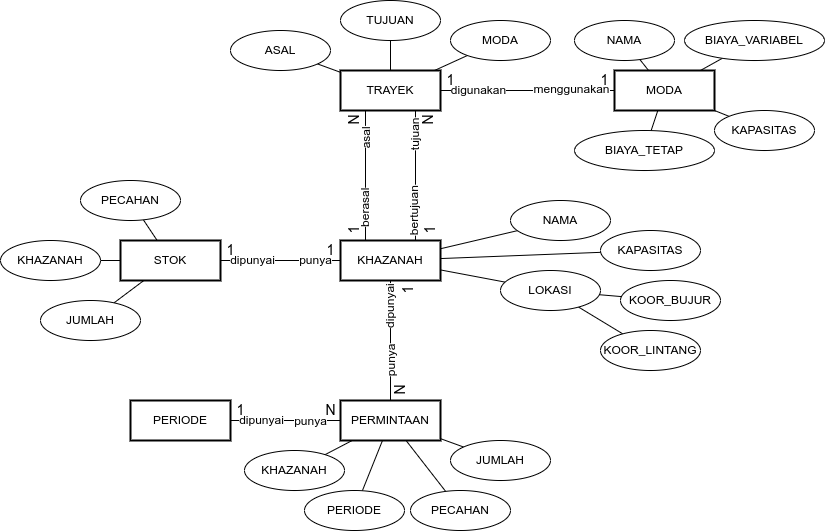

The diagram above was exported from draw.io. Its source (the exported page's mxGraphModel, read from the mxfile embedded in the PNG):
<mxGraphModel dx="1605" dy="488" grid="1" gridSize="10" guides="1" tooltips="1" connect="1" arrows="1" fold="1" page="1" pageScale="1" pageWidth="850" pageHeight="1100" math="0" shadow="0">
  <root>
    <mxCell id="0" />
    <mxCell id="1" parent="0" />
    <mxCell id="ctoXlMi_gI4mwPdsHOt8-99" style="edgeStyle=none;rounded=0;orthogonalLoop=1;jettySize=auto;html=1;endArrow=none;endFill=0;" edge="1" parent="1" source="ctoXlMi_gI4mwPdsHOt8-1" target="ctoXlMi_gI4mwPdsHOt8-3">
      <mxGeometry relative="1" as="geometry">
        <mxPoint x="330" y="130" as="targetPoint" />
      </mxGeometry>
    </mxCell>
    <mxCell id="ctoXlMi_gI4mwPdsHOt8-121" value="digunakan" style="edgeLabel;html=1;align=center;verticalAlign=middle;resizable=0;points=[];fontSize=12;" vertex="1" connectable="0" parent="ctoXlMi_gI4mwPdsHOt8-99">
      <mxGeometry x="-0.6896" y="2" relative="1" as="geometry">
        <mxPoint x="11" y="2" as="offset" />
      </mxGeometry>
    </mxCell>
    <mxCell id="ctoXlMi_gI4mwPdsHOt8-122" value="menggunakan" style="edgeLabel;html=1;align=center;verticalAlign=middle;resizable=0;points=[];fontSize=12;" vertex="1" connectable="0" parent="ctoXlMi_gI4mwPdsHOt8-99">
      <mxGeometry x="0.6666" y="-1" relative="1" as="geometry">
        <mxPoint x="-15" y="-2" as="offset" />
      </mxGeometry>
    </mxCell>
    <mxCell id="ctoXlMi_gI4mwPdsHOt8-101" style="edgeStyle=none;rounded=0;orthogonalLoop=1;jettySize=auto;html=1;fontSize=10;endArrow=none;endFill=0;exitX=0.75;exitY=1;exitDx=0;exitDy=0;entryX=0.75;entryY=0;entryDx=0;entryDy=0;" edge="1" parent="1" source="ctoXlMi_gI4mwPdsHOt8-1" target="ctoXlMi_gI4mwPdsHOt8-2">
      <mxGeometry relative="1" as="geometry" />
    </mxCell>
    <mxCell id="ctoXlMi_gI4mwPdsHOt8-107" value="bertujuan" style="edgeLabel;html=1;align=center;verticalAlign=middle;resizable=0;points=[];fontSize=12;rotation=270;" vertex="1" connectable="0" parent="ctoXlMi_gI4mwPdsHOt8-101">
      <mxGeometry x="0.6701" relative="1" as="geometry">
        <mxPoint x="-1" y="-8" as="offset" />
      </mxGeometry>
    </mxCell>
    <mxCell id="ctoXlMi_gI4mwPdsHOt8-108" value="tujuan" style="edgeLabel;html=1;align=center;verticalAlign=middle;resizable=0;points=[];fontSize=12;rotation=-90;" vertex="1" connectable="0" parent="ctoXlMi_gI4mwPdsHOt8-101">
      <mxGeometry x="-0.6205" y="-1" relative="1" as="geometry">
        <mxPoint as="offset" />
      </mxGeometry>
    </mxCell>
    <mxCell id="ctoXlMi_gI4mwPdsHOt8-1" value="TRAYEK" style="whiteSpace=wrap;html=1;align=center;strokeWidth=2;" vertex="1" parent="1">
      <mxGeometry x="190" y="110" width="100" height="40" as="geometry" />
    </mxCell>
    <mxCell id="ctoXlMi_gI4mwPdsHOt8-64" style="edgeStyle=none;rounded=0;orthogonalLoop=1;jettySize=auto;html=1;endArrow=none;endFill=0;" edge="1" parent="1" source="ctoXlMi_gI4mwPdsHOt8-2" target="ctoXlMi_gI4mwPdsHOt8-63">
      <mxGeometry relative="1" as="geometry" />
    </mxCell>
    <mxCell id="ctoXlMi_gI4mwPdsHOt8-66" style="edgeStyle=none;rounded=0;orthogonalLoop=1;jettySize=auto;html=1;endArrow=none;endFill=0;" edge="1" parent="1" source="ctoXlMi_gI4mwPdsHOt8-2" target="ctoXlMi_gI4mwPdsHOt8-65">
      <mxGeometry relative="1" as="geometry" />
    </mxCell>
    <mxCell id="ctoXlMi_gI4mwPdsHOt8-68" style="edgeStyle=none;rounded=0;orthogonalLoop=1;jettySize=auto;html=1;endArrow=none;endFill=0;" edge="1" parent="1" source="ctoXlMi_gI4mwPdsHOt8-2" target="ctoXlMi_gI4mwPdsHOt8-67">
      <mxGeometry relative="1" as="geometry" />
    </mxCell>
    <mxCell id="ctoXlMi_gI4mwPdsHOt8-124" style="edgeStyle=none;rounded=0;orthogonalLoop=1;jettySize=auto;html=1;fontSize=10;endArrow=none;endFill=0;" edge="1" parent="1" source="ctoXlMi_gI4mwPdsHOt8-2" target="ctoXlMi_gI4mwPdsHOt8-4">
      <mxGeometry relative="1" as="geometry" />
    </mxCell>
    <mxCell id="ctoXlMi_gI4mwPdsHOt8-127" value="punya" style="edgeLabel;html=1;align=center;verticalAlign=middle;resizable=0;points=[];fontSize=12;rotation=270;" vertex="1" connectable="0" parent="ctoXlMi_gI4mwPdsHOt8-124">
      <mxGeometry x="0.5155" y="3" relative="1" as="geometry">
        <mxPoint x="-3" y="-11" as="offset" />
      </mxGeometry>
    </mxCell>
    <mxCell id="ctoXlMi_gI4mwPdsHOt8-139" value="dipunyai" style="edgeLabel;html=1;align=center;verticalAlign=middle;resizable=0;points=[];fontSize=12;rotation=-90;" vertex="1" connectable="0" parent="ctoXlMi_gI4mwPdsHOt8-124">
      <mxGeometry x="-0.569" y="-1" relative="1" as="geometry">
        <mxPoint as="offset" />
      </mxGeometry>
    </mxCell>
    <mxCell id="ctoXlMi_gI4mwPdsHOt8-2" value="KHAZANAH" style="whiteSpace=wrap;html=1;align=center;strokeWidth=2;" vertex="1" parent="1">
      <mxGeometry x="190" y="280" width="100" height="40" as="geometry" />
    </mxCell>
    <mxCell id="ctoXlMi_gI4mwPdsHOt8-59" style="edgeStyle=none;rounded=0;orthogonalLoop=1;jettySize=auto;html=1;endArrow=none;endFill=0;" edge="1" parent="1" source="ctoXlMi_gI4mwPdsHOt8-3" target="ctoXlMi_gI4mwPdsHOt8-55">
      <mxGeometry relative="1" as="geometry" />
    </mxCell>
    <mxCell id="ctoXlMi_gI4mwPdsHOt8-60" style="edgeStyle=none;rounded=0;orthogonalLoop=1;jettySize=auto;html=1;endArrow=none;endFill=0;" edge="1" parent="1" source="ctoXlMi_gI4mwPdsHOt8-3" target="ctoXlMi_gI4mwPdsHOt8-56">
      <mxGeometry relative="1" as="geometry" />
    </mxCell>
    <mxCell id="ctoXlMi_gI4mwPdsHOt8-61" style="edgeStyle=none;rounded=0;orthogonalLoop=1;jettySize=auto;html=1;endArrow=none;endFill=0;" edge="1" parent="1" source="ctoXlMi_gI4mwPdsHOt8-3" target="ctoXlMi_gI4mwPdsHOt8-57">
      <mxGeometry relative="1" as="geometry" />
    </mxCell>
    <mxCell id="ctoXlMi_gI4mwPdsHOt8-62" style="edgeStyle=none;rounded=0;orthogonalLoop=1;jettySize=auto;html=1;endArrow=none;endFill=0;" edge="1" parent="1" source="ctoXlMi_gI4mwPdsHOt8-3" target="ctoXlMi_gI4mwPdsHOt8-58">
      <mxGeometry relative="1" as="geometry" />
    </mxCell>
    <mxCell id="ctoXlMi_gI4mwPdsHOt8-3" value="MODA" style="whiteSpace=wrap;html=1;align=center;strokeWidth=2;" vertex="1" parent="1">
      <mxGeometry x="464" y="110" width="100" height="40" as="geometry" />
    </mxCell>
    <mxCell id="ctoXlMi_gI4mwPdsHOt8-83" style="edgeStyle=none;rounded=0;orthogonalLoop=1;jettySize=auto;html=1;endArrow=none;endFill=0;" edge="1" parent="1" source="ctoXlMi_gI4mwPdsHOt8-4" target="ctoXlMi_gI4mwPdsHOt8-82">
      <mxGeometry relative="1" as="geometry" />
    </mxCell>
    <mxCell id="ctoXlMi_gI4mwPdsHOt8-84" style="edgeStyle=none;rounded=0;orthogonalLoop=1;jettySize=auto;html=1;endArrow=none;endFill=0;" edge="1" parent="1" source="ctoXlMi_gI4mwPdsHOt8-4" target="ctoXlMi_gI4mwPdsHOt8-80">
      <mxGeometry relative="1" as="geometry" />
    </mxCell>
    <mxCell id="ctoXlMi_gI4mwPdsHOt8-85" style="edgeStyle=none;rounded=0;orthogonalLoop=1;jettySize=auto;html=1;endArrow=none;endFill=0;" edge="1" parent="1" source="ctoXlMi_gI4mwPdsHOt8-4" target="ctoXlMi_gI4mwPdsHOt8-81">
      <mxGeometry relative="1" as="geometry" />
    </mxCell>
    <mxCell id="ctoXlMi_gI4mwPdsHOt8-86" style="edgeStyle=none;rounded=0;orthogonalLoop=1;jettySize=auto;html=1;endArrow=none;endFill=0;" edge="1" parent="1" source="ctoXlMi_gI4mwPdsHOt8-4" target="ctoXlMi_gI4mwPdsHOt8-79">
      <mxGeometry relative="1" as="geometry" />
    </mxCell>
    <mxCell id="ctoXlMi_gI4mwPdsHOt8-4" value="PERMINTAAN" style="whiteSpace=wrap;html=1;align=center;strokeWidth=2;" vertex="1" parent="1">
      <mxGeometry x="190" y="440" width="100" height="40" as="geometry" />
    </mxCell>
    <mxCell id="ctoXlMi_gI4mwPdsHOt8-74" style="edgeStyle=none;rounded=0;orthogonalLoop=1;jettySize=auto;html=1;endArrow=none;endFill=0;" edge="1" parent="1" source="ctoXlMi_gI4mwPdsHOt8-5" target="ctoXlMi_gI4mwPdsHOt8-73">
      <mxGeometry relative="1" as="geometry" />
    </mxCell>
    <mxCell id="ctoXlMi_gI4mwPdsHOt8-76" style="edgeStyle=none;rounded=0;orthogonalLoop=1;jettySize=auto;html=1;endArrow=none;endFill=0;" edge="1" parent="1" source="ctoXlMi_gI4mwPdsHOt8-5" target="ctoXlMi_gI4mwPdsHOt8-75">
      <mxGeometry relative="1" as="geometry" />
    </mxCell>
    <mxCell id="ctoXlMi_gI4mwPdsHOt8-78" style="edgeStyle=none;rounded=0;orthogonalLoop=1;jettySize=auto;html=1;endArrow=none;endFill=0;" edge="1" parent="1" source="ctoXlMi_gI4mwPdsHOt8-5" target="ctoXlMi_gI4mwPdsHOt8-77">
      <mxGeometry relative="1" as="geometry" />
    </mxCell>
    <mxCell id="ctoXlMi_gI4mwPdsHOt8-123" style="edgeStyle=none;rounded=0;orthogonalLoop=1;jettySize=auto;html=1;fontSize=10;endArrow=none;endFill=0;" edge="1" parent="1" source="ctoXlMi_gI4mwPdsHOt8-5" target="ctoXlMi_gI4mwPdsHOt8-2">
      <mxGeometry relative="1" as="geometry" />
    </mxCell>
    <mxCell id="ctoXlMi_gI4mwPdsHOt8-140" value="punya" style="edgeLabel;html=1;align=center;verticalAlign=middle;resizable=0;points=[];fontSize=12;" vertex="1" connectable="0" parent="ctoXlMi_gI4mwPdsHOt8-123">
      <mxGeometry x="0.577" relative="1" as="geometry">
        <mxPoint as="offset" />
      </mxGeometry>
    </mxCell>
    <mxCell id="ctoXlMi_gI4mwPdsHOt8-141" value="dipunyai" style="edgeLabel;html=1;align=center;verticalAlign=middle;resizable=0;points=[];fontSize=12;" vertex="1" connectable="0" parent="ctoXlMi_gI4mwPdsHOt8-123">
      <mxGeometry x="-0.6214" relative="1" as="geometry">
        <mxPoint x="9" as="offset" />
      </mxGeometry>
    </mxCell>
    <mxCell id="ctoXlMi_gI4mwPdsHOt8-5" value="STOK" style="whiteSpace=wrap;html=1;align=center;strokeWidth=2;" vertex="1" parent="1">
      <mxGeometry x="-30" y="280" width="100" height="40" as="geometry" />
    </mxCell>
    <mxCell id="ctoXlMi_gI4mwPdsHOt8-55" value="NAMA" style="ellipse;whiteSpace=wrap;html=1;align=center;" vertex="1" parent="1">
      <mxGeometry x="424" y="60" width="100" height="40" as="geometry" />
    </mxCell>
    <mxCell id="ctoXlMi_gI4mwPdsHOt8-56" value="KAPASITAS" style="ellipse;whiteSpace=wrap;html=1;align=center;" vertex="1" parent="1">
      <mxGeometry x="564" y="150" width="100" height="40" as="geometry" />
    </mxCell>
    <mxCell id="ctoXlMi_gI4mwPdsHOt8-57" value="BIAYA_VARIABEL" style="ellipse;whiteSpace=wrap;html=1;align=center;" vertex="1" parent="1">
      <mxGeometry x="534" y="60" width="140" height="40" as="geometry" />
    </mxCell>
    <mxCell id="ctoXlMi_gI4mwPdsHOt8-58" value="BIAYA_TETAP" style="ellipse;whiteSpace=wrap;html=1;align=center;" vertex="1" parent="1">
      <mxGeometry x="424" y="170" width="140" height="40" as="geometry" />
    </mxCell>
    <mxCell id="ctoXlMi_gI4mwPdsHOt8-63" value="NAMA" style="ellipse;whiteSpace=wrap;html=1;align=center;" vertex="1" parent="1">
      <mxGeometry x="360" y="240" width="100" height="40" as="geometry" />
    </mxCell>
    <mxCell id="ctoXlMi_gI4mwPdsHOt8-65" value="KAPASITAS" style="ellipse;whiteSpace=wrap;html=1;align=center;" vertex="1" parent="1">
      <mxGeometry x="450" y="270" width="100" height="40" as="geometry" />
    </mxCell>
    <mxCell id="ctoXlMi_gI4mwPdsHOt8-70" style="edgeStyle=none;rounded=0;orthogonalLoop=1;jettySize=auto;html=1;endArrow=none;endFill=0;" edge="1" parent="1" source="ctoXlMi_gI4mwPdsHOt8-67" target="ctoXlMi_gI4mwPdsHOt8-69">
      <mxGeometry relative="1" as="geometry" />
    </mxCell>
    <mxCell id="ctoXlMi_gI4mwPdsHOt8-72" style="edgeStyle=none;rounded=0;orthogonalLoop=1;jettySize=auto;html=1;endArrow=none;endFill=0;" edge="1" parent="1" source="ctoXlMi_gI4mwPdsHOt8-67" target="ctoXlMi_gI4mwPdsHOt8-71">
      <mxGeometry relative="1" as="geometry" />
    </mxCell>
    <mxCell id="ctoXlMi_gI4mwPdsHOt8-67" value="LOKASI" style="ellipse;whiteSpace=wrap;html=1;align=center;" vertex="1" parent="1">
      <mxGeometry x="350" y="310" width="100" height="40" as="geometry" />
    </mxCell>
    <mxCell id="ctoXlMi_gI4mwPdsHOt8-69" value="KOOR_BUJUR" style="ellipse;whiteSpace=wrap;html=1;align=center;" vertex="1" parent="1">
      <mxGeometry x="470" y="320" width="100" height="40" as="geometry" />
    </mxCell>
    <mxCell id="ctoXlMi_gI4mwPdsHOt8-71" value="KOOR_LINTANG" style="ellipse;whiteSpace=wrap;html=1;align=center;" vertex="1" parent="1">
      <mxGeometry x="450" y="370" width="100" height="40" as="geometry" />
    </mxCell>
    <mxCell id="ctoXlMi_gI4mwPdsHOt8-73" value="KHAZANAH" style="ellipse;whiteSpace=wrap;html=1;align=center;" vertex="1" parent="1">
      <mxGeometry x="-150" y="280" width="100" height="40" as="geometry" />
    </mxCell>
    <mxCell id="ctoXlMi_gI4mwPdsHOt8-75" value="PECAHAN" style="ellipse;whiteSpace=wrap;html=1;align=center;" vertex="1" parent="1">
      <mxGeometry x="-70" y="220" width="100" height="40" as="geometry" />
    </mxCell>
    <mxCell id="ctoXlMi_gI4mwPdsHOt8-77" value="JUMLAH" style="ellipse;whiteSpace=wrap;html=1;align=center;" vertex="1" parent="1">
      <mxGeometry x="-110" y="340" width="100" height="40" as="geometry" />
    </mxCell>
    <mxCell id="ctoXlMi_gI4mwPdsHOt8-79" value="KHAZANAH" style="ellipse;whiteSpace=wrap;html=1;align=center;" vertex="1" parent="1">
      <mxGeometry x="94" y="490" width="100" height="40" as="geometry" />
    </mxCell>
    <mxCell id="ctoXlMi_gI4mwPdsHOt8-80" value="PECAHAN" style="ellipse;whiteSpace=wrap;html=1;align=center;" vertex="1" parent="1">
      <mxGeometry x="260" y="530" width="100" height="40" as="geometry" />
    </mxCell>
    <mxCell id="ctoXlMi_gI4mwPdsHOt8-81" value="PERIODE" style="ellipse;whiteSpace=wrap;html=1;align=center;" vertex="1" parent="1">
      <mxGeometry x="154" y="530" width="100" height="40" as="geometry" />
    </mxCell>
    <mxCell id="ctoXlMi_gI4mwPdsHOt8-82" value="JUMLAH" style="ellipse;whiteSpace=wrap;html=1;align=center;" vertex="1" parent="1">
      <mxGeometry x="300" y="480" width="100" height="40" as="geometry" />
    </mxCell>
    <mxCell id="ctoXlMi_gI4mwPdsHOt8-96" style="edgeStyle=none;rounded=0;orthogonalLoop=1;jettySize=auto;html=1;endArrow=none;endFill=0;exitX=0.25;exitY=0;exitDx=0;exitDy=0;entryX=0.25;entryY=1;entryDx=0;entryDy=0;" edge="1" parent="1" source="ctoXlMi_gI4mwPdsHOt8-2" target="ctoXlMi_gI4mwPdsHOt8-1">
      <mxGeometry relative="1" as="geometry">
        <mxPoint x="282.0000000000002" y="179" as="sourcePoint" />
      </mxGeometry>
    </mxCell>
    <mxCell id="ctoXlMi_gI4mwPdsHOt8-103" value="asal" style="edgeLabel;html=1;align=center;verticalAlign=middle;resizable=0;points=[];fontSize=12;rotation=270;" vertex="1" connectable="0" parent="ctoXlMi_gI4mwPdsHOt8-96">
      <mxGeometry x="0.2205" y="-1" relative="1" as="geometry">
        <mxPoint y="-23" as="offset" />
      </mxGeometry>
    </mxCell>
    <mxCell id="ctoXlMi_gI4mwPdsHOt8-104" value="berasal" style="edgeLabel;html=1;align=center;verticalAlign=middle;resizable=0;points=[];fontSize=12;rotation=270;" vertex="1" connectable="0" parent="ctoXlMi_gI4mwPdsHOt8-96">
      <mxGeometry x="-0.7231" relative="1" as="geometry">
        <mxPoint y="-14" as="offset" />
      </mxGeometry>
    </mxCell>
    <mxCell id="ctoXlMi_gI4mwPdsHOt8-97" style="edgeStyle=none;rounded=0;orthogonalLoop=1;jettySize=auto;html=1;exitX=0.5;exitY=1;exitDx=0;exitDy=0;endArrow=none;endFill=0;" edge="1" parent="1" source="ctoXlMi_gI4mwPdsHOt8-3" target="ctoXlMi_gI4mwPdsHOt8-3">
      <mxGeometry relative="1" as="geometry" />
    </mxCell>
    <mxCell id="ctoXlMi_gI4mwPdsHOt8-102" value="N" style="text;html=1;align=center;verticalAlign=middle;resizable=0;points=[];autosize=1;strokeColor=none;fillColor=none;fontSize=14;rotation=-90;" vertex="1" parent="1">
      <mxGeometry x="189" y="150" width="30" height="20" as="geometry" />
    </mxCell>
    <mxCell id="ctoXlMi_gI4mwPdsHOt8-105" value="1" style="text;html=1;align=center;verticalAlign=middle;resizable=0;points=[];autosize=1;strokeColor=none;fillColor=none;fontSize=14;rotation=-90;" vertex="1" parent="1">
      <mxGeometry x="194" y="260" width="20" height="20" as="geometry" />
    </mxCell>
    <mxCell id="ctoXlMi_gI4mwPdsHOt8-109" value="N" style="text;html=1;align=center;verticalAlign=middle;resizable=0;points=[];autosize=1;strokeColor=none;fillColor=none;fontSize=14;rotation=-90;" vertex="1" parent="1">
      <mxGeometry x="263" y="150" width="30" height="20" as="geometry" />
    </mxCell>
    <mxCell id="ctoXlMi_gI4mwPdsHOt8-110" value="1" style="text;html=1;align=center;verticalAlign=middle;resizable=0;points=[];autosize=1;strokeColor=none;fillColor=none;fontSize=14;rotation=-90;" vertex="1" parent="1">
      <mxGeometry x="270" y="260" width="20" height="20" as="geometry" />
    </mxCell>
    <mxCell id="ctoXlMi_gI4mwPdsHOt8-115" style="edgeStyle=none;rounded=0;orthogonalLoop=1;jettySize=auto;html=1;fontSize=10;endArrow=none;endFill=0;" edge="1" parent="1" source="ctoXlMi_gI4mwPdsHOt8-111" target="ctoXlMi_gI4mwPdsHOt8-1">
      <mxGeometry relative="1" as="geometry" />
    </mxCell>
    <mxCell id="ctoXlMi_gI4mwPdsHOt8-111" value="ASAL" style="ellipse;whiteSpace=wrap;html=1;align=center;" vertex="1" parent="1">
      <mxGeometry x="80" y="70" width="100" height="40" as="geometry" />
    </mxCell>
    <mxCell id="ctoXlMi_gI4mwPdsHOt8-117" style="edgeStyle=none;rounded=0;orthogonalLoop=1;jettySize=auto;html=1;fontSize=10;endArrow=none;endFill=0;" edge="1" parent="1" source="ctoXlMi_gI4mwPdsHOt8-112" target="ctoXlMi_gI4mwPdsHOt8-1">
      <mxGeometry relative="1" as="geometry" />
    </mxCell>
    <mxCell id="ctoXlMi_gI4mwPdsHOt8-112" value="MODA" style="ellipse;whiteSpace=wrap;html=1;align=center;" vertex="1" parent="1">
      <mxGeometry x="300" y="60" width="100" height="40" as="geometry" />
    </mxCell>
    <mxCell id="ctoXlMi_gI4mwPdsHOt8-116" style="edgeStyle=none;rounded=0;orthogonalLoop=1;jettySize=auto;html=1;fontSize=10;endArrow=none;endFill=0;" edge="1" parent="1" source="ctoXlMi_gI4mwPdsHOt8-113" target="ctoXlMi_gI4mwPdsHOt8-1">
      <mxGeometry relative="1" as="geometry" />
    </mxCell>
    <mxCell id="ctoXlMi_gI4mwPdsHOt8-113" value="TUJUAN" style="ellipse;whiteSpace=wrap;html=1;align=center;" vertex="1" parent="1">
      <mxGeometry x="190" y="40" width="100" height="40" as="geometry" />
    </mxCell>
    <mxCell id="ctoXlMi_gI4mwPdsHOt8-118" value="1" style="text;html=1;align=center;verticalAlign=middle;resizable=0;points=[];autosize=1;strokeColor=none;fillColor=none;fontSize=14;rotation=0;" vertex="1" parent="1">
      <mxGeometry x="290" y="110" width="20" height="20" as="geometry" />
    </mxCell>
    <mxCell id="ctoXlMi_gI4mwPdsHOt8-119" value="1" style="text;html=1;align=center;verticalAlign=middle;resizable=0;points=[];autosize=1;strokeColor=none;fillColor=none;fontSize=14;rotation=0;" vertex="1" parent="1">
      <mxGeometry x="444" y="110" width="20" height="20" as="geometry" />
    </mxCell>
    <mxCell id="ctoXlMi_gI4mwPdsHOt8-125" value="1" style="text;html=1;align=center;verticalAlign=middle;resizable=0;points=[];autosize=1;strokeColor=none;fillColor=none;fontSize=14;rotation=-90;" vertex="1" parent="1">
      <mxGeometry x="248" y="320" width="20" height="20" as="geometry" />
    </mxCell>
    <mxCell id="ctoXlMi_gI4mwPdsHOt8-126" value="N" style="text;html=1;align=center;verticalAlign=middle;resizable=0;points=[];autosize=1;strokeColor=none;fillColor=none;fontSize=14;rotation=-90;" vertex="1" parent="1">
      <mxGeometry x="235" y="420" width="30" height="20" as="geometry" />
    </mxCell>
    <mxCell id="ctoXlMi_gI4mwPdsHOt8-129" value="1" style="text;html=1;align=center;verticalAlign=middle;resizable=0;points=[];autosize=1;strokeColor=none;fillColor=none;fontSize=14;rotation=0;" vertex="1" parent="1">
      <mxGeometry x="70" y="280" width="20" height="20" as="geometry" />
    </mxCell>
    <mxCell id="ctoXlMi_gI4mwPdsHOt8-130" value="1" style="text;html=1;align=center;verticalAlign=middle;resizable=0;points=[];autosize=1;strokeColor=none;fillColor=none;fontSize=14;rotation=0;" vertex="1" parent="1">
      <mxGeometry x="170" y="280" width="20" height="20" as="geometry" />
    </mxCell>
    <mxCell id="ctoXlMi_gI4mwPdsHOt8-134" style="edgeStyle=none;rounded=0;orthogonalLoop=1;jettySize=auto;html=1;fontSize=10;endArrow=none;endFill=0;" edge="1" parent="1" source="ctoXlMi_gI4mwPdsHOt8-131" target="ctoXlMi_gI4mwPdsHOt8-4">
      <mxGeometry relative="1" as="geometry" />
    </mxCell>
    <mxCell id="ctoXlMi_gI4mwPdsHOt8-135" value="punya" style="edgeLabel;html=1;align=center;verticalAlign=middle;resizable=0;points=[];fontSize=12;" vertex="1" connectable="0" parent="ctoXlMi_gI4mwPdsHOt8-134">
      <mxGeometry x="0.6511" y="-1" relative="1" as="geometry">
        <mxPoint x="-11" as="offset" />
      </mxGeometry>
    </mxCell>
    <mxCell id="ctoXlMi_gI4mwPdsHOt8-136" value="dipunyai" style="edgeLabel;html=1;align=center;verticalAlign=middle;resizable=0;points=[];fontSize=12;" vertex="1" connectable="0" parent="ctoXlMi_gI4mwPdsHOt8-134">
      <mxGeometry x="-0.7082" relative="1" as="geometry">
        <mxPoint x="15" as="offset" />
      </mxGeometry>
    </mxCell>
    <mxCell id="ctoXlMi_gI4mwPdsHOt8-131" value="PERIODE" style="whiteSpace=wrap;html=1;align=center;strokeWidth=2;" vertex="1" parent="1">
      <mxGeometry x="-20" y="440" width="100" height="40" as="geometry" />
    </mxCell>
    <mxCell id="ctoXlMi_gI4mwPdsHOt8-137" value="N" style="text;html=1;align=center;verticalAlign=middle;resizable=0;points=[];autosize=1;strokeColor=none;fillColor=none;fontSize=14;rotation=0;" vertex="1" parent="1">
      <mxGeometry x="165" y="440" width="30" height="20" as="geometry" />
    </mxCell>
    <mxCell id="ctoXlMi_gI4mwPdsHOt8-138" value="1" style="text;html=1;align=center;verticalAlign=middle;resizable=0;points=[];autosize=1;strokeColor=none;fillColor=none;fontSize=14;rotation=0;" vertex="1" parent="1">
      <mxGeometry x="80" y="440" width="20" height="20" as="geometry" />
    </mxCell>
  </root>
</mxGraphModel>